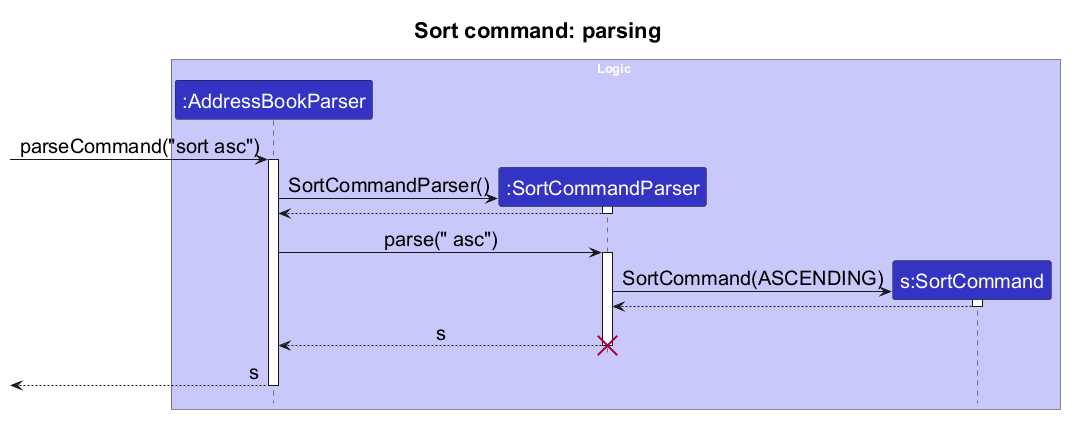

The diagram above was rendered by PlantUML. Its source (embedded in the PNG):
@startuml
!include style.puml

skinparam ArrowFontStyle plain
skinparam sequenceArrowFontSize 20
skinparam sequenceParticipantFontSize 20
skinparam sequenceBoxFontSize 20
skinparam TitleFontSize 22
skinparam sequenceMessageAlign center
hide footbox

title Sort command: parsing

box Logic LOGIC_COLOR_T1
participant ":AddressBookParser" as AddressBookParser LOGIC_COLOR
participant ":SortCommandParser" as SortCommandParser LOGIC_COLOR
participant "s:SortCommand" as SortCommand LOGIC_COLOR
end box

[-> AddressBookParser : parseCommand("sort asc")
activate AddressBookParser

create SortCommandParser
AddressBookParser -> SortCommandParser : SortCommandParser()
activate SortCommandParser
SortCommandParser --> AddressBookParser
deactivate SortCommandParser

AddressBookParser -> SortCommandParser : parse(" asc")
activate SortCommandParser

create SortCommand
SortCommandParser -> SortCommand : SortCommand(ASCENDING)
activate SortCommand
SortCommand --> SortCommandParser
deactivate SortCommand

SortCommandParser --> AddressBookParser : s
deactivate SortCommandParser
'The temporary parser is no longer referenced after parsing.
destroy SortCommandParser

[<-- AddressBookParser : s
deactivate AddressBookParser

@enduml